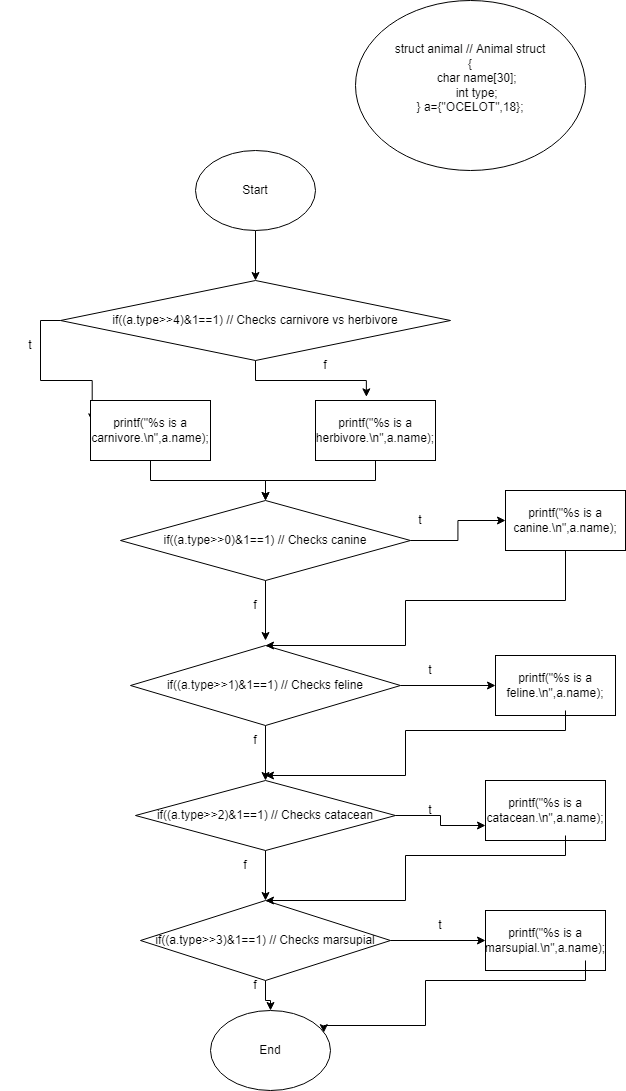

The diagram above was exported from draw.io. Its source (the exported page's mxGraphModel, read from the mxfile embedded in the PNG):
<mxGraphModel dx="3884" dy="2733" grid="1" gridSize="10" guides="1" tooltips="1" connect="1" arrows="1" fold="1" page="1" pageScale="1" pageWidth="827" pageHeight="1169" math="0" shadow="0">
  <root>
    <mxCell id="WIyWlLk6GJQsqaUBKTNV-0" />
    <mxCell id="WIyWlLk6GJQsqaUBKTNV-1" parent="WIyWlLk6GJQsqaUBKTNV-0" />
    <mxCell id="vCrskB26-oGwEETAm66G-0" value="&lt;div&gt;struct animal // Animal struct&lt;/div&gt;&lt;div&gt;{&lt;/div&gt;&lt;div&gt;&amp;nbsp; &amp;nbsp; char name[30];&lt;/div&gt;&lt;div&gt;&amp;nbsp; &amp;nbsp; int type;&lt;/div&gt;&lt;div&gt;} a={&quot;OCELOT&quot;,18};&lt;/div&gt;&lt;div&gt;&lt;br&gt;&lt;/div&gt;" style="ellipse;whiteSpace=wrap;html=1;" vertex="1" parent="WIyWlLk6GJQsqaUBKTNV-1">
      <mxGeometry x="10" y="-100" width="230" height="170" as="geometry" />
    </mxCell>
    <mxCell id="vCrskB26-oGwEETAm66G-94" style="edgeStyle=orthogonalEdgeStyle;rounded=0;orthogonalLoop=1;jettySize=auto;html=1;entryX=0.5;entryY=0;entryDx=0;entryDy=0;" edge="1" parent="WIyWlLk6GJQsqaUBKTNV-1" source="vCrskB26-oGwEETAm66G-6" target="vCrskB26-oGwEETAm66G-46">
      <mxGeometry relative="1" as="geometry" />
    </mxCell>
    <mxCell id="vCrskB26-oGwEETAm66G-6" value="Start" style="ellipse;whiteSpace=wrap;html=1;" vertex="1" parent="WIyWlLk6GJQsqaUBKTNV-1">
      <mxGeometry x="-150" y="50" width="120" height="80" as="geometry" />
    </mxCell>
    <mxCell id="vCrskB26-oGwEETAm66G-21" style="edgeStyle=orthogonalEdgeStyle;rounded=0;orthogonalLoop=1;jettySize=auto;html=1;exitX=0;exitY=0.5;exitDx=0;exitDy=0;entryX=0;entryY=0.5;entryDx=0;entryDy=0;" edge="1" parent="WIyWlLk6GJQsqaUBKTNV-1" target="vCrskB26-oGwEETAm66G-27">
      <mxGeometry relative="1" as="geometry">
        <Array as="points">
          <mxPoint x="200" y="320" />
          <mxPoint x="200" y="650" />
        </Array>
        <mxPoint x="395" y="320" as="sourcePoint" />
      </mxGeometry>
    </mxCell>
    <mxCell id="vCrskB26-oGwEETAm66G-64" style="edgeStyle=orthogonalEdgeStyle;rounded=0;orthogonalLoop=1;jettySize=auto;html=1;entryX=0.424;entryY=-0.061;entryDx=0;entryDy=0;entryPerimeter=0;" edge="1" parent="WIyWlLk6GJQsqaUBKTNV-1" source="vCrskB26-oGwEETAm66G-46" target="vCrskB26-oGwEETAm66G-57">
      <mxGeometry relative="1" as="geometry" />
    </mxCell>
    <mxCell id="vCrskB26-oGwEETAm66G-67" style="edgeStyle=orthogonalEdgeStyle;rounded=0;orthogonalLoop=1;jettySize=auto;html=1;exitX=0;exitY=0.5;exitDx=0;exitDy=0;entryX=0.014;entryY=0.356;entryDx=0;entryDy=0;entryPerimeter=0;" edge="1" parent="WIyWlLk6GJQsqaUBKTNV-1" source="vCrskB26-oGwEETAm66G-46" target="vCrskB26-oGwEETAm66G-56">
      <mxGeometry relative="1" as="geometry" />
    </mxCell>
    <mxCell id="vCrskB26-oGwEETAm66G-46" value="if((a.type&amp;gt;&amp;gt;4)&amp;amp;1==1) // Checks carnivore vs herbivore" style="rhombus;whiteSpace=wrap;html=1;" vertex="1" parent="WIyWlLk6GJQsqaUBKTNV-1">
      <mxGeometry x="-285" y="180" width="390" height="80" as="geometry" />
    </mxCell>
    <mxCell id="vCrskB26-oGwEETAm66G-68" style="edgeStyle=orthogonalEdgeStyle;rounded=0;orthogonalLoop=1;jettySize=auto;html=1;entryX=0;entryY=0.5;entryDx=0;entryDy=0;" edge="1" parent="WIyWlLk6GJQsqaUBKTNV-1" source="vCrskB26-oGwEETAm66G-47" target="vCrskB26-oGwEETAm66G-58">
      <mxGeometry relative="1" as="geometry">
        <mxPoint x="150" y="420" as="targetPoint" />
      </mxGeometry>
    </mxCell>
    <mxCell id="vCrskB26-oGwEETAm66G-72" style="edgeStyle=orthogonalEdgeStyle;rounded=0;orthogonalLoop=1;jettySize=auto;html=1;" edge="1" parent="WIyWlLk6GJQsqaUBKTNV-1" source="vCrskB26-oGwEETAm66G-47">
      <mxGeometry relative="1" as="geometry">
        <mxPoint x="-80" y="540" as="targetPoint" />
      </mxGeometry>
    </mxCell>
    <mxCell id="vCrskB26-oGwEETAm66G-47" value="if((a.type&amp;gt;&amp;gt;0)&amp;amp;1==1) // Checks canine" style="rhombus;whiteSpace=wrap;html=1;" vertex="1" parent="WIyWlLk6GJQsqaUBKTNV-1">
      <mxGeometry x="-225" y="400" width="290" height="80" as="geometry" />
    </mxCell>
    <mxCell id="vCrskB26-oGwEETAm66G-69" style="edgeStyle=orthogonalEdgeStyle;rounded=0;orthogonalLoop=1;jettySize=auto;html=1;entryX=0;entryY=0.5;entryDx=0;entryDy=0;" edge="1" parent="WIyWlLk6GJQsqaUBKTNV-1" source="vCrskB26-oGwEETAm66G-53" target="vCrskB26-oGwEETAm66G-60">
      <mxGeometry relative="1" as="geometry">
        <mxPoint x="140" y="585" as="targetPoint" />
      </mxGeometry>
    </mxCell>
    <mxCell id="vCrskB26-oGwEETAm66G-75" style="edgeStyle=orthogonalEdgeStyle;rounded=0;orthogonalLoop=1;jettySize=auto;html=1;exitX=0.5;exitY=1;exitDx=0;exitDy=0;entryX=0.5;entryY=0;entryDx=0;entryDy=0;" edge="1" parent="WIyWlLk6GJQsqaUBKTNV-1" source="vCrskB26-oGwEETAm66G-53" target="vCrskB26-oGwEETAm66G-54">
      <mxGeometry relative="1" as="geometry" />
    </mxCell>
    <mxCell id="vCrskB26-oGwEETAm66G-53" value="if((a.type&amp;gt;&amp;gt;1)&amp;amp;1==1) // Checks feline" style="rhombus;whiteSpace=wrap;html=1;" vertex="1" parent="WIyWlLk6GJQsqaUBKTNV-1">
      <mxGeometry x="-215" y="545" width="270" height="80" as="geometry" />
    </mxCell>
    <mxCell id="vCrskB26-oGwEETAm66G-70" style="edgeStyle=orthogonalEdgeStyle;rounded=0;orthogonalLoop=1;jettySize=auto;html=1;exitX=1;exitY=0.5;exitDx=0;exitDy=0;entryX=0;entryY=0.75;entryDx=0;entryDy=0;" edge="1" parent="WIyWlLk6GJQsqaUBKTNV-1" source="vCrskB26-oGwEETAm66G-54" target="vCrskB26-oGwEETAm66G-61">
      <mxGeometry relative="1" as="geometry" />
    </mxCell>
    <mxCell id="vCrskB26-oGwEETAm66G-76" style="edgeStyle=orthogonalEdgeStyle;rounded=0;orthogonalLoop=1;jettySize=auto;html=1;entryX=0.5;entryY=0;entryDx=0;entryDy=0;" edge="1" parent="WIyWlLk6GJQsqaUBKTNV-1" source="vCrskB26-oGwEETAm66G-54" target="vCrskB26-oGwEETAm66G-55">
      <mxGeometry relative="1" as="geometry" />
    </mxCell>
    <mxCell id="vCrskB26-oGwEETAm66G-54" value="if((a.type&amp;gt;&amp;gt;2)&amp;amp;1==1) // Checks catacean" style="rhombus;whiteSpace=wrap;html=1;" vertex="1" parent="WIyWlLk6GJQsqaUBKTNV-1">
      <mxGeometry x="-210" y="680" width="260" height="70" as="geometry" />
    </mxCell>
    <mxCell id="vCrskB26-oGwEETAm66G-71" style="edgeStyle=orthogonalEdgeStyle;rounded=0;orthogonalLoop=1;jettySize=auto;html=1;exitX=1;exitY=0.5;exitDx=0;exitDy=0;entryX=0;entryY=0.5;entryDx=0;entryDy=0;" edge="1" parent="WIyWlLk6GJQsqaUBKTNV-1" source="vCrskB26-oGwEETAm66G-55" target="vCrskB26-oGwEETAm66G-62">
      <mxGeometry relative="1" as="geometry" />
    </mxCell>
    <mxCell id="vCrskB26-oGwEETAm66G-77" style="edgeStyle=orthogonalEdgeStyle;rounded=0;orthogonalLoop=1;jettySize=auto;html=1;entryX=0.5;entryY=0;entryDx=0;entryDy=0;" edge="1" parent="WIyWlLk6GJQsqaUBKTNV-1" source="vCrskB26-oGwEETAm66G-55" target="vCrskB26-oGwEETAm66G-63">
      <mxGeometry relative="1" as="geometry" />
    </mxCell>
    <mxCell id="vCrskB26-oGwEETAm66G-55" value="if((a.type&amp;gt;&amp;gt;3)&amp;amp;1==1) // Checks marsupial" style="rhombus;whiteSpace=wrap;html=1;" vertex="1" parent="WIyWlLk6GJQsqaUBKTNV-1">
      <mxGeometry x="-205" y="800" width="250" height="80" as="geometry" />
    </mxCell>
    <mxCell id="vCrskB26-oGwEETAm66G-73" style="edgeStyle=orthogonalEdgeStyle;rounded=0;orthogonalLoop=1;jettySize=auto;html=1;entryX=0.5;entryY=0;entryDx=0;entryDy=0;" edge="1" parent="WIyWlLk6GJQsqaUBKTNV-1" source="vCrskB26-oGwEETAm66G-56" target="vCrskB26-oGwEETAm66G-47">
      <mxGeometry relative="1" as="geometry" />
    </mxCell>
    <mxCell id="vCrskB26-oGwEETAm66G-56" value="printf(&quot;%s is a carnivore.\n&quot;,a.name);" style="rounded=0;whiteSpace=wrap;html=1;" vertex="1" parent="WIyWlLk6GJQsqaUBKTNV-1">
      <mxGeometry x="-255" y="300" width="120" height="60" as="geometry" />
    </mxCell>
    <mxCell id="vCrskB26-oGwEETAm66G-74" style="edgeStyle=orthogonalEdgeStyle;rounded=0;orthogonalLoop=1;jettySize=auto;html=1;exitX=0.5;exitY=1;exitDx=0;exitDy=0;" edge="1" parent="WIyWlLk6GJQsqaUBKTNV-1" source="vCrskB26-oGwEETAm66G-57">
      <mxGeometry relative="1" as="geometry">
        <mxPoint x="-80" y="400" as="targetPoint" />
      </mxGeometry>
    </mxCell>
    <mxCell id="vCrskB26-oGwEETAm66G-57" value="printf(&quot;%s is a herbivore.\n&quot;,a.name);" style="rounded=0;whiteSpace=wrap;html=1;" vertex="1" parent="WIyWlLk6GJQsqaUBKTNV-1">
      <mxGeometry x="-30" y="300" width="120" height="60" as="geometry" />
    </mxCell>
    <mxCell id="vCrskB26-oGwEETAm66G-80" style="edgeStyle=orthogonalEdgeStyle;rounded=0;orthogonalLoop=1;jettySize=auto;html=1;entryX=0.5;entryY=0;entryDx=0;entryDy=0;" edge="1" parent="WIyWlLk6GJQsqaUBKTNV-1" source="vCrskB26-oGwEETAm66G-58" target="vCrskB26-oGwEETAm66G-53">
      <mxGeometry relative="1" as="geometry">
        <Array as="points">
          <mxPoint x="220" y="500" />
          <mxPoint x="60" y="500" />
          <mxPoint x="60" y="545" />
        </Array>
      </mxGeometry>
    </mxCell>
    <mxCell id="vCrskB26-oGwEETAm66G-58" value="printf(&quot;%s is a canine.\n&quot;,a.name);" style="rounded=0;whiteSpace=wrap;html=1;" vertex="1" parent="WIyWlLk6GJQsqaUBKTNV-1">
      <mxGeometry x="160" y="390" width="120" height="60" as="geometry" />
    </mxCell>
    <mxCell id="vCrskB26-oGwEETAm66G-60" value="printf(&quot;%s is a feline.\n&quot;,a.name);" style="rounded=0;whiteSpace=wrap;html=1;" vertex="1" parent="WIyWlLk6GJQsqaUBKTNV-1">
      <mxGeometry x="150" y="555" width="120" height="60" as="geometry" />
    </mxCell>
    <mxCell id="vCrskB26-oGwEETAm66G-61" value="printf(&quot;%s is a catacean.\n&quot;,a.name);" style="rounded=0;whiteSpace=wrap;html=1;" vertex="1" parent="WIyWlLk6GJQsqaUBKTNV-1">
      <mxGeometry x="140" y="680" width="120" height="60" as="geometry" />
    </mxCell>
    <mxCell id="vCrskB26-oGwEETAm66G-62" value="printf(&quot;%s is a marsupial.\n&quot;,a.name);" style="rounded=0;whiteSpace=wrap;html=1;" vertex="1" parent="WIyWlLk6GJQsqaUBKTNV-1">
      <mxGeometry x="140" y="810" width="120" height="60" as="geometry" />
    </mxCell>
    <mxCell id="vCrskB26-oGwEETAm66G-63" value="End" style="ellipse;whiteSpace=wrap;html=1;" vertex="1" parent="WIyWlLk6GJQsqaUBKTNV-1">
      <mxGeometry x="-135" y="910" width="120" height="80" as="geometry" />
    </mxCell>
    <mxCell id="vCrskB26-oGwEETAm66G-81" style="edgeStyle=orthogonalEdgeStyle;rounded=0;orthogonalLoop=1;jettySize=auto;html=1;entryX=0.5;entryY=0;entryDx=0;entryDy=0;" edge="1" parent="WIyWlLk6GJQsqaUBKTNV-1">
      <mxGeometry relative="1" as="geometry">
        <mxPoint x="220" y="610" as="sourcePoint" />
        <mxPoint x="-80" y="675" as="targetPoint" />
        <Array as="points">
          <mxPoint x="220" y="630" />
          <mxPoint x="60" y="630" />
          <mxPoint x="60" y="675" />
        </Array>
      </mxGeometry>
    </mxCell>
    <mxCell id="vCrskB26-oGwEETAm66G-82" style="edgeStyle=orthogonalEdgeStyle;rounded=0;orthogonalLoop=1;jettySize=auto;html=1;entryX=0.5;entryY=0;entryDx=0;entryDy=0;" edge="1" parent="WIyWlLk6GJQsqaUBKTNV-1">
      <mxGeometry relative="1" as="geometry">
        <mxPoint x="220" y="735" as="sourcePoint" />
        <mxPoint x="-80" y="800" as="targetPoint" />
        <Array as="points">
          <mxPoint x="220" y="755" />
          <mxPoint x="60" y="755" />
          <mxPoint x="60" y="800" />
        </Array>
      </mxGeometry>
    </mxCell>
    <mxCell id="vCrskB26-oGwEETAm66G-83" style="edgeStyle=orthogonalEdgeStyle;rounded=0;orthogonalLoop=1;jettySize=auto;html=1;entryX=0.944;entryY=0.277;entryDx=0;entryDy=0;entryPerimeter=0;" edge="1" parent="WIyWlLk6GJQsqaUBKTNV-1" target="vCrskB26-oGwEETAm66G-63">
      <mxGeometry relative="1" as="geometry">
        <mxPoint x="240" y="860" as="sourcePoint" />
        <mxPoint x="-60" y="925" as="targetPoint" />
        <Array as="points">
          <mxPoint x="240" y="880" />
          <mxPoint x="80" y="880" />
          <mxPoint x="80" y="925" />
          <mxPoint x="-22" y="925" />
        </Array>
      </mxGeometry>
    </mxCell>
    <mxCell id="vCrskB26-oGwEETAm66G-84" value="t" style="text;html=1;strokeColor=none;fillColor=none;align=center;verticalAlign=middle;whiteSpace=wrap;rounded=0;" vertex="1" parent="WIyWlLk6GJQsqaUBKTNV-1">
      <mxGeometry x="45" y="405" width="60" height="30" as="geometry" />
    </mxCell>
    <mxCell id="vCrskB26-oGwEETAm66G-85" value="t" style="text;html=1;strokeColor=none;fillColor=none;align=center;verticalAlign=middle;whiteSpace=wrap;rounded=0;" vertex="1" parent="WIyWlLk6GJQsqaUBKTNV-1">
      <mxGeometry x="-345" y="230" width="60" height="30" as="geometry" />
    </mxCell>
    <mxCell id="vCrskB26-oGwEETAm66G-86" value="t" style="text;html=1;strokeColor=none;fillColor=none;align=center;verticalAlign=middle;whiteSpace=wrap;rounded=0;" vertex="1" parent="WIyWlLk6GJQsqaUBKTNV-1">
      <mxGeometry x="55" y="555" width="60" height="30" as="geometry" />
    </mxCell>
    <mxCell id="vCrskB26-oGwEETAm66G-87" value="t" style="text;html=1;strokeColor=none;fillColor=none;align=center;verticalAlign=middle;whiteSpace=wrap;rounded=0;" vertex="1" parent="WIyWlLk6GJQsqaUBKTNV-1">
      <mxGeometry x="55" y="695" width="60" height="30" as="geometry" />
    </mxCell>
    <mxCell id="vCrskB26-oGwEETAm66G-88" value="t" style="text;html=1;strokeColor=none;fillColor=none;align=center;verticalAlign=middle;whiteSpace=wrap;rounded=0;" vertex="1" parent="WIyWlLk6GJQsqaUBKTNV-1">
      <mxGeometry x="65" y="810" width="60" height="30" as="geometry" />
    </mxCell>
    <mxCell id="vCrskB26-oGwEETAm66G-89" value="f" style="text;html=1;strokeColor=none;fillColor=none;align=center;verticalAlign=middle;whiteSpace=wrap;rounded=0;" vertex="1" parent="WIyWlLk6GJQsqaUBKTNV-1">
      <mxGeometry x="-50" y="250" width="60" height="30" as="geometry" />
    </mxCell>
    <mxCell id="vCrskB26-oGwEETAm66G-90" value="f" style="text;html=1;strokeColor=none;fillColor=none;align=center;verticalAlign=middle;whiteSpace=wrap;rounded=0;" vertex="1" parent="WIyWlLk6GJQsqaUBKTNV-1">
      <mxGeometry x="-120" y="490" width="60" height="30" as="geometry" />
    </mxCell>
    <mxCell id="vCrskB26-oGwEETAm66G-91" value="f" style="text;html=1;strokeColor=none;fillColor=none;align=center;verticalAlign=middle;whiteSpace=wrap;rounded=0;" vertex="1" parent="WIyWlLk6GJQsqaUBKTNV-1">
      <mxGeometry x="-120" y="625" width="60" height="30" as="geometry" />
    </mxCell>
    <mxCell id="vCrskB26-oGwEETAm66G-92" value="f" style="text;html=1;strokeColor=none;fillColor=none;align=center;verticalAlign=middle;whiteSpace=wrap;rounded=0;" vertex="1" parent="WIyWlLk6GJQsqaUBKTNV-1">
      <mxGeometry x="-130" y="750" width="60" height="30" as="geometry" />
    </mxCell>
    <mxCell id="vCrskB26-oGwEETAm66G-93" value="f" style="text;html=1;strokeColor=none;fillColor=none;align=center;verticalAlign=middle;whiteSpace=wrap;rounded=0;" vertex="1" parent="WIyWlLk6GJQsqaUBKTNV-1">
      <mxGeometry x="-120" y="870" width="60" height="30" as="geometry" />
    </mxCell>
  </root>
</mxGraphModel>